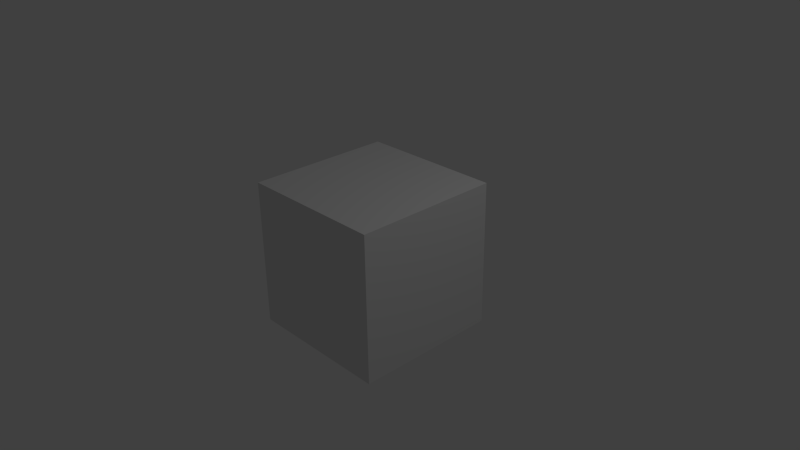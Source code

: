 # Source: morse_viz_v1.0.1.blend  (saved by Blender 2.69.0; exported with 4.5.12 LTS)
import bpy
from mathutils import Matrix  # noqa: F401  (used for matrix-valued properties, if any)

bpy.ops.wm.read_factory_settings(use_empty=True)
scene = bpy.context.scene
scene.name = 'Scene'

# ---- collections
col_collection_1 = bpy.data.collections.new('Collection 1'); scene.collection.children.link(col_collection_1)

# ---- materials (node trees are filled in below, after node groups)
mat_material = bpy.data.materials.new('Material')
mat_material.alpha_threshold = 0.0
mat_material.use_transparent_shadow = False
mat_material.roughness = 0.5
mat_material.line_color = (0.0, 0.0, 0.0, 1.0)

# ---- material node trees

# ---- world
world_world = bpy.data.worlds.new('World'); scene.world = world_world
world_world.color = (0.05088, 0.05088, 0.05088)
world_world.use_sun_shadow = False
world_world.sun_shadow_jitter_overblur = 0.0
world_world.cycles.sampling_method = 'MANUAL'
world_world.cycles.sample_map_resolution = 256

# ---- cameras
cam_camera = bpy.data.cameras.new('Camera')
cam_camera.clip_end = 100.0
cam_camera.lens = 35.0
cam_camera.sensor_width = 32.0
cam_camera.sensor_height = 18.0
cam_camera.ortho_scale = 7.314
cam_camera.dof.focus_distance = 0.0
cam_camera.dof.aperture_fstop = 128.0

# ---- lights
light_lamp = bpy.data.lights.new('Lamp', 'POINT')
light_lamp.transmission_factor = 0.0
light_lamp.cutoff_distance = 30.0
light_lamp.energy = 100.0
light_lamp.shadow_buffer_clip_start = 1.001
light_lamp.shadow_soft_size = 0.1
light_lamp.shadow_maximum_resolution = 0.006
light_lamp.use_absolute_resolution = True
light_lamp.cycles.use_multiple_importance_sampling = False

# ---- meshes
me_cube = bpy.data.meshes.new('Cube')
me_cube.from_pydata([(1.0, 1.0, -1.0), (1.0, -1.0, -1.0), (-1.0, -1.0, -1.0), (-1.0, 1.0, -1.0), (1.0, 1.0, 1.0), (1.0, -1.0, 1.0), (-1.0, -1.0, 1.0), (-1.0, 1.0, 1.0)], [], [(0, 1, 2, 3), (4, 7, 6, 5), (0, 4, 5, 1), (1, 5, 6, 2), (2, 6, 7, 3), (4, 0, 3, 7)])
me_cube.materials.append(mat_material)
me_cube.use_remesh_preserve_volume = False
me_cube.use_remesh_preserve_attributes = False
me_cube.use_mirror_vertex_groups = False
me_cube.update()

# ---- objects
ob_cube = bpy.data.objects.new('Cube', me_cube)
ob_lamp = bpy.data.objects.new('Lamp', light_lamp)
ob_camera = bpy.data.objects.new('Camera', cam_camera)

# ---- transforms, parenting, visibility, modifiers, constraints
ob_cube.location = (0.0, 0.0, 0.0)
ob_cube.lock_rotations_4d = False
ob_cube.empty_display_type = 'ARROWS'
ob_cube.lineart.crease_threshold = 0.0
ob_lamp.location = (4.076, 1.005, 5.904)
ob_lamp.rotation_euler = (0.6503, 0.05522, 1.866)
ob_lamp.lock_rotations_4d = False
ob_lamp.empty_display_type = 'ARROWS'
ob_lamp.color = (0.0, 0.0, 0.0, 0.0)
ob_lamp.lineart.crease_threshold = 0.0
ob_camera.location = (7.481, -6.508, 5.344)
ob_camera.rotation_euler = (1.109, 0.01082, 0.8149)
ob_camera.lock_rotations_4d = False
ob_camera.empty_display_type = 'ARROWS'
ob_camera.color = (0.0, 0.0, 0.0, 0.0)
ob_camera.display_type = 'WIRE'
ob_camera.lineart.crease_threshold = 0.0

# ---- collection membership
col_collection_1.objects.link(ob_cube)
col_collection_1.objects.link(ob_lamp)
col_collection_1.objects.link(ob_camera)

# ---- scene / render settings (as saved in the file)
scene.camera = ob_camera
scene.frame_start = 1; scene.frame_end = 250; scene.frame_set(1)
scene.render.engine = 'BLENDER_EEVEE_NEXT'
scene.render.image_settings.compression = 90
scene.render.resolution_percentage = 50
scene.render.dither_intensity = 0.0
scene.cycles.use_denoising = False
scene.cycles.samples = 10
scene.cycles.sampling_pattern = 'TABULATED_SOBOL'
scene.cycles.light_sampling_threshold = 0.0
scene.cycles.use_adaptive_sampling = False
scene.cycles.use_light_tree = False
scene.cycles.blur_glossy = 0.0
scene.cycles.volume_bounces = 1
scene.cycles.pixel_filter_type = 'GAUSSIAN'
scene.cycles.sample_clamp_indirect = 0.0
scene.view_settings.view_transform = 'Standard'
bpy.context.view_layer.update()
